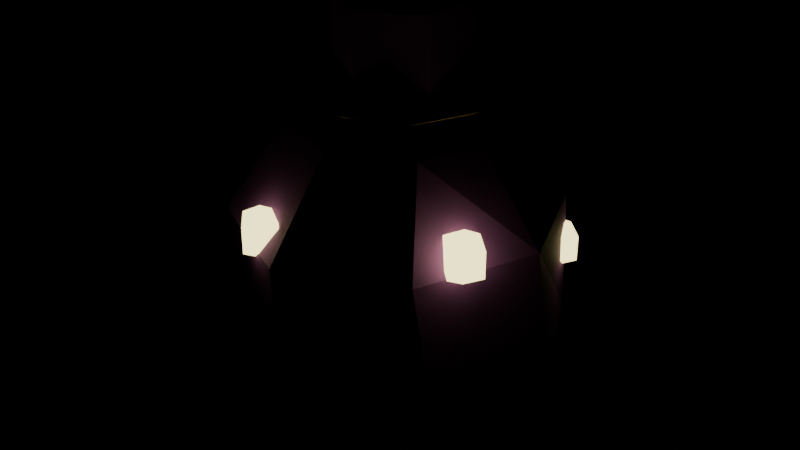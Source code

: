 # Source: sleepDust.blend  (saved by Blender 5.0.119; exported with 4.5.12 LTS)
import bpy
from mathutils import Matrix  # noqa: F401  (used for matrix-valued properties, if any)

bpy.ops.wm.read_factory_settings(use_empty=True)
scene = bpy.context.scene
scene.name = 'Scene'

# ---- materials (node trees are filled in below, after node groups)
mat_c_7d4c9e = bpy.data.materials.new('C_7d4c9e')
mat_c_7d4c9e.diffuse_color = (0.4902, 0.298, 0.6196, 1.0)
mat_c_f2cf3c = bpy.data.materials.new('C_f2cf3c')
mat_c_f2cf3c.diffuse_color = (0.949, 0.8118, 0.2353, 1.0)
mat_e_fff0a0 = bpy.data.materials.new('E_fff0a0')
mat_e_fff0a0.diffuse_color = (1.0, 0.9412, 0.6275, 1.0)

# ---- material node trees
mat_c_7d4c9e.use_nodes = True; mat_c_7d4c9e.node_tree.nodes.clear()
_N = mat_c_7d4c9e.node_tree.nodes; _L = mat_c_7d4c9e.node_tree.links
n0 = _N.new('ShaderNodeBsdfPrincipled'); n0.name = 'Principled BSDF'; n0.location = (-200, 100)
n0.inputs[0].default_value = (0.2051, 0.07227, 0.3419, 1.0)
n0.inputs[2].default_value = 0.75
n1 = _N.new('ShaderNodeOutputMaterial'); n1.name = 'Material Output'; n1.location = (200, 100)
_L.new(n0.outputs[0], n1.inputs[0])
n1.is_active_output = True
mat_c_f2cf3c.use_nodes = True; mat_c_f2cf3c.node_tree.nodes.clear()
_N = mat_c_f2cf3c.node_tree.nodes; _L = mat_c_f2cf3c.node_tree.links
n0 = _N.new('ShaderNodeBsdfPrincipled'); n0.name = 'Principled BSDF'; n0.location = (-200, 100)
n0.inputs[0].default_value = (0.8879, 0.624, 0.04519, 1.0)
n0.inputs[2].default_value = 0.75
n1 = _N.new('ShaderNodeOutputMaterial'); n1.name = 'Material Output'; n1.location = (200, 100)
_L.new(n0.outputs[0], n1.inputs[0])
n1.is_active_output = True
mat_e_fff0a0.use_nodes = True; mat_e_fff0a0.node_tree.nodes.clear()
_N = mat_e_fff0a0.node_tree.nodes; _L = mat_e_fff0a0.node_tree.links
n0 = _N.new('ShaderNodeBsdfPrincipled'); n0.name = 'Principled BSDF'; n0.location = (-200, 100)
n0.inputs[0].default_value = (1.0, 0.8714, 0.3515, 1.0)
n0.inputs[2].default_value = 0.75
n0.inputs[27].default_value = (1.0, 0.8714, 0.3515, 1.0)
n0.inputs[28].default_value = 3.0
n1 = _N.new('ShaderNodeOutputMaterial'); n1.name = 'Material Output'; n1.location = (200, 100)
_L.new(n0.outputs[0], n1.inputs[0])
n1.is_active_output = True

# ---- meshes
me_sleepdust = bpy.data.meshes.new('sleepDust')
me_sleepdust.from_pydata([(0.004108, -0.005016, 0.1744), (-0.007333, 0.08876, 0.1424), (0.005801, 0.1448, 0.0562), (-0.00635, 0.1504, -0.05857), (-0.007713, 0.09451, -0.1457), (0.0008212, 0.0005027, -0.1727), (0.05885, 0.06244, 0.1363), (0.1044, 0.1006, 0.05822), (0.1046, 0.1078, -0.05608), (0.06171, 0.05965, -0.1411), (0.08817, -0.007475, 0.1358), (0.1469, -0.006305, 0.05805), (0.1591, -0.000588, -0.05124), (0.09233, -0.00623, -0.1419), (0.07195, -0.06955, 0.1377), (0.0998, -0.1093, 0.05315), (0.1141, -0.1015, -0.0597), (0.06857, -0.07298, -0.138), (-0.00157, -0.09472, 0.1357), (-0.007049, -0.1565, 0.05278), (0.0008481, -0.1569, -0.0595), (0.003134, -0.1002, -0.1346), (-0.07341, -0.07032, 0.1351), (-0.1, -0.1151, 0.06212), (-0.1112, -0.1086, -0.04856), (-0.06676, -0.06769, -0.1472), (-0.09419, -1.851e-05, 0.1429), (-0.1524, 0.006987, 0.05432), (-0.1575, 0.005786, -0.05633), (-0.1017, 0.001296, -0.1362), (-0.06731, 0.05894, 0.1412), (-0.115, 0.1072, 0.05494), (-0.1047, 0.1098, -0.05626), (-0.06969, 0.05969, -0.1401), (0.0, 0.06, 0.12), (0.0, 0.06, 0.24), (0.05196, 0.03, 0.12), (0.05196, 0.03, 0.24), (0.05196, -0.03, 0.12), (0.05196, -0.03, 0.24), (0.0, -0.06, 0.12), (0.0, -0.06, 0.24), (-0.05196, -0.03, 0.12), (-0.05196, -0.03, 0.24), (-0.05196, 0.03, 0.12), (-0.05196, 0.03, 0.24), (-0.08, 0.0, 0.16), (-0.056, 0.0, 0.1739), (-0.056, 0.0, 0.1461), (-0.05657, -0.05657, 0.16), (-0.0396, -0.0396, 0.1739), (-0.0396, -0.0396, 0.1461), (-4.899e-18, -0.08, 0.16), (-3.429e-18, -0.056, 0.1739), (-3.429e-18, -0.056, 0.1461), (0.05657, -0.05657, 0.16), (0.0396, -0.0396, 0.1739), (0.0396, -0.0396, 0.1461), (0.08, -9.797e-18, 0.16), (0.056, -6.858e-18, 0.1739), (0.056, -6.858e-18, 0.1461), (0.05657, 0.05657, 0.16), (0.0396, 0.0396, 0.1739), (0.0396, 0.0396, 0.1461), (1.47e-17, 0.08, 0.16), (1.029e-17, 0.056, 0.1739), (1.029e-17, 0.056, 0.1461), (-0.05657, 0.05657, 0.16), (-0.0396, 0.0396, 0.1739), (-0.0396, 0.0396, 0.1461), (-0.14, 0.02078, -0.012), (-0.14, 0.0, -0.024), (-0.1192, -9.085e-10, 0.012), (-0.1192, -9.085e-10, -0.012), (-0.14, 0.0, 0.024), (-0.14, -0.02078, 0.012), (-0.14, -0.02078, -0.012), (-0.1608, 2.726e-09, 0.012), (-0.1608, 2.726e-09, -0.012), (-0.14, 0.02078, 0.012), (-0.03745, -0.1141, 0.05532), (-0.03745, -0.1349, 0.04332), (-0.01667, -0.1349, 0.07932), (-0.01667, -0.1349, 0.05532), (-0.03745, -0.1349, 0.09132), (-0.03745, -0.1557, 0.07932), (-0.03745, -0.1557, 0.05532), (-0.05823, -0.1349, 0.07932), (-0.05823, -0.1349, 0.05532), (-0.03745, -0.1141, 0.07932), (0.12, -0.05139, 0.06074), (0.12, -0.07217, 0.04874), (0.1407, -0.07217, 0.08474), (0.1407, -0.07217, 0.06074), (0.12, -0.07217, 0.09674), (0.12, -0.09295, 0.08474), (0.12, -0.09295, 0.06074), (0.09918, -0.07217, 0.08474), (0.09918, -0.07217, 0.06074), (0.12, -0.05139, 0.08474), (0.1016, 0.1171, -0.0007104), (0.1016, 0.09629, -0.01271), (0.1224, 0.09629, 0.02329), (0.1224, 0.09629, -0.0007104), (0.1016, 0.09629, 0.03529), (0.1016, 0.0755, 0.02329), (0.1016, 0.0755, -0.0007104), (0.08085, 0.09629, 0.02329), (0.08085, 0.09629, -0.0007104), (0.1016, 0.1171, 0.02329), (-0.06559, 0.1445, -0.07254), (-0.06559, 0.1237, -0.08454), (-0.04481, 0.1237, -0.04854), (-0.04481, 0.1237, -0.07254), (-0.06559, 0.1237, -0.03654), (-0.06559, 0.1029, -0.04854), (-0.06559, 0.1029, -0.07254), (-0.08638, 0.1237, -0.04854), (-0.08638, 0.1237, -0.07254), (-0.06559, 0.1445, -0.04854)], [], [(4, 3, 8, 9), (2, 1, 6, 7), (5, 4, 9), (3, 2, 7, 8), (1, 0, 6), (9, 8, 12, 13), (7, 6, 10, 11), (5, 9, 13), (8, 7, 11, 12), (6, 0, 10), (13, 12, 16, 17), (11, 10, 14, 15), (5, 13, 17), (12, 11, 15, 16), (10, 0, 14), (17, 16, 20, 21), (15, 14, 18, 19), (5, 17, 21), (16, 15, 19, 20), (14, 0, 18), (21, 20, 24, 25), (19, 18, 22, 23), (5, 21, 25), (20, 19, 23, 24), (18, 0, 22), (25, 24, 28, 29), (23, 22, 26, 27), (5, 25, 29), (24, 23, 27, 28), (22, 0, 26), (29, 28, 32, 33), (27, 26, 30, 31), (5, 29, 33), (28, 27, 31, 32), (26, 0, 30), (33, 32, 3, 4), (31, 30, 1, 2), (5, 33, 4), (32, 31, 2, 3), (30, 0, 1), (34, 35, 37, 36), (36, 37, 39, 38), (38, 39, 41, 40), (40, 41, 43, 42), (37, 35, 45, 43, 41, 39), (42, 43, 45, 44), (44, 45, 35, 34), (34, 36, 38, 40, 42, 44), (46, 49, 50, 47), (47, 50, 51, 48), (48, 51, 49, 46), (49, 52, 53, 50), (50, 53, 54, 51), (51, 54, 52, 49), (52, 55, 56, 53), (53, 56, 57, 54), (54, 57, 55, 52), (55, 58, 59, 56), (56, 59, 60, 57), (57, 60, 58, 55), (58, 61, 62, 59), (59, 62, 63, 60), (60, 63, 61, 58), (61, 64, 65, 62), (62, 65, 66, 63), (63, 66, 64, 61), (64, 67, 68, 65), (65, 68, 69, 66), (66, 69, 67, 64), (67, 46, 47, 68), (68, 47, 48, 69), (69, 48, 46, 67), (71, 70, 73), (70, 79, 72, 73), (79, 74, 72), (71, 73, 76), (73, 72, 75, 76), (72, 74, 75), (71, 76, 78), (76, 75, 77, 78), (75, 74, 77), (71, 78, 70), (78, 77, 79, 70), (77, 74, 79), (81, 80, 83), (80, 89, 82, 83), (89, 84, 82), (81, 83, 86), (83, 82, 85, 86), (82, 84, 85), (81, 86, 88), (86, 85, 87, 88), (85, 84, 87), (81, 88, 80), (88, 87, 89, 80), (87, 84, 89), (91, 90, 93), (90, 99, 92, 93), (99, 94, 92), (91, 93, 96), (93, 92, 95, 96), (92, 94, 95), (91, 96, 98), (96, 95, 97, 98), (95, 94, 97), (91, 98, 90), (98, 97, 99, 90), (97, 94, 99), (101, 100, 103), (100, 109, 102, 103), (109, 104, 102), (101, 103, 106), (103, 102, 105, 106), (102, 104, 105), (101, 106, 108), (106, 105, 107, 108), (105, 104, 107), (101, 108, 100), (108, 107, 109, 100), (107, 104, 109), (111, 110, 113), (110, 119, 112, 113), (119, 114, 112), (111, 113, 116), (113, 112, 115, 116), (112, 114, 115), (111, 116, 118), (116, 115, 117, 118), (115, 114, 117), (111, 118, 110), (118, 117, 119, 110), (117, 114, 119)])
me_sleepdust.polygons.foreach_set('material_index', [0, 0, 0, 0, 0, 0, 0, 0, 0, 0, 0, 0, 0, 0, 0, 0, 0, 0, 0, 0, 0, 0, 0, 0, 0, 0, 0, 0, 0, 0, 0, 0, 0, 0, 0, 0, 0, 0, 0, 0, 0, 0, 0, 0, 0, 0, 0, 0, 1, 1, 1, 1, 1, 1, 1, 1, 1, 1, 1, 1, 1, 1, 1, 1, 1, 1, 1, 1, 1, 1, 1, 1, 2, 2, 2, 2, 2, 2, 2, 2, 2, 2, 2, 2, 2, 2, 2, 2, 2, 2, 2, 2, 2, 2, 2, 2, 2, 2, 2, 2, 2, 2, 2, 2, 2, 2, 2, 2, 2, 2, 2, 2, 2, 2, 2, 2, 2, 2, 2, 2, 2, 2, 2, 2, 2, 2, 2, 2, 2, 2, 2, 2])
me_sleepdust.materials.append(mat_c_7d4c9e)
me_sleepdust.materials.append(mat_c_f2cf3c)
me_sleepdust.materials.append(mat_e_fff0a0)
me_sleepdust.update()

# ---- objects
ob_sleepdust = bpy.data.objects.new('sleepDust', me_sleepdust)

# ---- transforms, parenting, visibility, modifiers, constraints
ob_sleepdust.location = (0.0, 0.0, 0.0)

# ---- collection membership
scene.collection.objects.link(ob_sleepdust)

# ---- scene / render settings (as saved in the file)
scene.frame_start = 1; scene.frame_end = 250; scene.frame_set(1)
scene.render.engine = 'BLENDER_EEVEE_NEXT'
scene.render.bake_bias = 0.0
scene.render.bake_samples = 0
scene.cycles.sampling_pattern = 'TABULATED_SOBOL'
scene.eevee.use_volume_custom_range = False
bpy.context.view_layer.update()

# ---- added for rendering (the .blend has no active camera): camera
cam_auto = bpy.data.cameras.new('AutoCamera')
cam_auto.lens = 50.0
cam_auto.sensor_width = 36.0
cam_auto.clip_end = 1000.0
ob_auto_camera = bpy.data.objects.new('AutoCamera', cam_auto)
scene.collection.objects.link(ob_auto_camera)
ob_auto_camera.location = (0.559765, -0.67599, 0.482119)
ob_auto_camera.rotation_euler = (1.09748, -7.21219e-08, 0.694738)
scene.camera = ob_auto_camera
bpy.context.view_layer.update()
